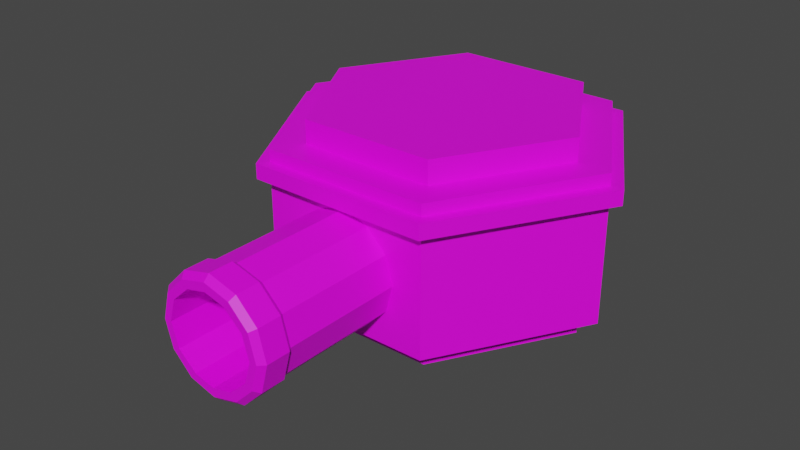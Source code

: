 # Source: cannon_turret_head.blend  (saved by Blender 4.2.66; exported with 4.5.12 LTS)
import bpy
from mathutils import Matrix  # noqa: F401  (used for matrix-valued properties, if any)

bpy.ops.wm.read_factory_settings(use_empty=True)
scene = bpy.context.scene
scene.name = 'Scene'

# ---- collections
col_collection = bpy.data.collections.new('Collection'); scene.collection.children.link(col_collection)

# ---- images (referenced by path relative to the original .blend; pixels are not part of the script)
import os
ASSET_DIR = os.environ.get("B2B_ASSET_DIR", "")  # directory of the original .blend (textures are referenced by path, not embedded)
HERE = os.path.dirname(os.path.abspath(__file__))  # packed textures are extracted next to this script under _unpacked/

def load_image(name, relpath, width, height, colorspace="sRGB"):
    """Load a texture the original file referenced (path relative to the .blend, or extracted next to this script)."""
    p = next((c for c in (os.path.join(HERE, relpath), os.path.join(ASSET_DIR, relpath)) if relpath and os.path.exists(c)), "")
    if p:
        img = bpy.data.images.load(p, check_existing=True)
        img.name = name
    else:  # same state as the original file: an image datablock whose file is absent (Cycles renders it pink)
        img = bpy.data.images.new(name, width, height)
        img.source = "FILE"
        img.filepath = "//" + (relpath or name)
    img.colorspace_settings.name = colorspace
    return img
img_carry_vault_tex_png = load_image('carry_vault_tex.png', 'carry_vault_tex.png', 1024, 1024, 'sRGB')

# ---- materials (node trees are filled in below, after node groups)
mat_carry_vault_material = bpy.data.materials.new('carry_vault_material')
mat_carry_vault_material.use_transparent_shadow = False

# ---- material node trees
mat_carry_vault_material.use_nodes = True; mat_carry_vault_material.node_tree.nodes.clear()
_N = mat_carry_vault_material.node_tree.nodes; _L = mat_carry_vault_material.node_tree.links
n0 = _N.new('ShaderNodeBsdfPrincipled'); n0.name = 'Principled BSDF'; n0.location = (10, 300)
n0.distribution = 'GGX'
n0.subsurface_method = 'RANDOM_WALK_SKIN'
n0.inputs[3].default_value = 1.45
n0.inputs[27].default_value = (0.0, 0.0, 0.0, 1.0)
n0.inputs[28].default_value = 1.0
n1 = _N.new('ShaderNodeOutputMaterial'); n1.name = 'Material Output'; n1.location = (300, 300)
n2 = _N.new('ShaderNodeTexImage'); n2.name = '画像テクスチャ'; n2.location = (-280, 280)
n2.image = img_carry_vault_tex_png
_L.new(n0.outputs[0], n1.inputs[0])
_L.new(n2.outputs[0], n0.inputs[0])
n1.is_active_output = True

# ---- world
world_world = bpy.data.worlds.new('World'); scene.world = world_world
world_world.use_nodes = True; world_world.node_tree.nodes.clear()
_N = world_world.node_tree.nodes; _L = world_world.node_tree.links
n0 = _N.new('ShaderNodeOutputWorld'); n0.name = 'World Output'; n0.location = (300, 300)
n1 = _N.new('ShaderNodeBackground'); n1.name = 'Background'; n1.location = (10, 300)
n1.inputs[0].default_value = (0.05088, 0.05088, 0.05088, 1.0)
_L.new(n1.outputs[0], n0.inputs[0])
n0.is_active_output = True
world_world.color = (0.05088, 0.05088, 0.05088)
world_world.use_sun_shadow = False
world_world.sun_shadow_jitter_overblur = 0.0

# ---- meshes
me_x = bpy.data.meshes.new('円柱')
me_x.from_pydata([(-0.5764, -2.519e-08, 0.09722), (-0.4636, -1.638e-08, 0.5974), (-0.2882, 0.4992, 0.09722), (-0.2318, 0.4015, 0.5974), (0.2882, 0.4992, 0.09722), (0.2318, 0.4015, 0.5974), (0.5764, -2.519e-08, 0.09722), (0.4636, -1.848e-08, 0.5974), (0.2882, -0.4992, 0.09722), (0.2318, -0.4015, 0.5974), (-0.2882, -0.4992, 0.09722), (-0.2318, -0.4015, 0.5974), (-0.5064, -1.973e-08, 0.09722), (-0.2532, 0.4385, 0.09722), (0.2532, 0.4385, 0.09722), (0.5064, -2.103e-08, 0.09722), (0.2532, -0.4385, 0.09722), (-0.2532, -0.4385, 0.09722), (-0.5764, -2.519e-08, 0.09722), (-0.2882, 0.4992, 0.09722), (0.2882, 0.4992, 0.09722), (0.5764, -2.519e-08, 0.09722), (0.2882, -0.4992, 0.09722), (-0.2882, -0.4992, 0.09722), (-0.4346, -1.412e-08, 0.03678), (-0.2173, 0.3764, 0.03678), (0.2173, 0.3764, 0.03678), (0.4346, -1.799e-08, 0.03678), (0.2173, -0.3764, 0.03678), (-0.2173, -0.3764, 0.03678), (-0.5064, -1.973e-08, 0.03678), (-0.2532, 0.4385, 0.03678), (0.2532, 0.4385, 0.03678), (0.5064, -2.103e-08, 0.03678), (0.2532, -0.4385, 0.03678), (-0.2532, -0.4385, 0.03678), (-0.4346, -1.412e-08, 0.0), (-0.2173, 0.3764, 0.0), (0.2173, 0.3764, 0.0), (0.4346, -1.799e-08, 0.0), (0.2173, -0.3764, 0.0), (-0.2173, -0.3764, 0.0), (-0.2882, 0.4992, 0.5974), (-0.5764, -2.519e-08, 0.5974), (0.2882, 0.4992, 0.5974), (0.5764, -2.519e-08, 0.5974), (0.2882, -0.4992, 0.5974), (-0.2882, -0.4992, 0.5974), (-0.2318, 0.4015, 0.6765), (-0.4636, -1.455e-08, 0.6765), (0.2318, 0.4015, 0.6765), (0.4636, -1.665e-08, 0.6765), (0.2318, -0.4015, 0.6765), (-0.2318, -0.4015, 0.6765), (-0.5764, -2.519e-08, 0.5574), (-0.2882, 0.4992, 0.5574), (0.2882, 0.4992, 0.5574), (0.5764, -2.519e-08, 0.5574), (0.2882, -0.4992, 0.5574), (-0.2882, -0.4992, 0.5574), (-0.2882, 0.4992, 0.5068), (0.2882, 0.4992, 0.5068), (0.5764, -2.519e-08, 0.5068), (0.2882, -0.4992, 0.5068), (-0.2882, -0.4992, 0.5068), (-0.5764, -2.519e-08, 0.5068), (-0.3098, 0.5367, 0.5574), (0.3098, 0.5367, 0.5574), (-0.3098, 0.5367, 0.5068), (0.3098, 0.5367, 0.5068), (0.6197, -2.659e-08, 0.5574), (0.6197, -2.659e-08, 0.5068), (0.3098, -0.5367, 0.5574), (0.3098, -0.5367, 0.5068), (-0.3098, -0.5367, 0.5574), (-0.3098, -0.5367, 0.5068), (-0.6197, -2.816e-08, 0.5068), (-0.6197, -2.816e-08, 0.5574), (-0.1833, -0.9062, 0.3047), (-0.1833, -0.3849, 0.3047), (-0.1586, -0.9062, 0.2123), (-0.1586, -0.3849, 0.2123), (-0.09089, -0.9062, 0.1446), (-0.09089, -0.3849, 0.1446), (0.001526, -0.9062, 0.1199), (0.001526, -0.3849, 0.1199), (0.09395, -0.9062, 0.1446), (0.09395, -0.3849, 0.1446), (0.1616, -0.9062, 0.2123), (0.1616, -0.3849, 0.2123), (0.1864, -0.9062, 0.3047), (0.1864, -0.3849, 0.3047), (0.1616, -0.9062, 0.3971), (0.1616, -0.3849, 0.3971), (0.09395, -0.9062, 0.4648), (0.09395, -0.3849, 0.4648), (0.001526, -0.9062, 0.4895), (0.001526, -0.3849, 0.4895), (-0.09089, -0.9062, 0.4648), (-0.09089, -0.3849, 0.4648), (-0.1586, -0.9062, 0.3971), (-0.1586, -0.3849, 0.3971), (-0.1945, -0.9213, 0.3047), (-0.1682, -0.9213, 0.2067), (-0.09648, -0.9213, 0.1349), (0.001526, -0.9213, 0.1087), (0.09954, -0.9213, 0.1349), (0.1713, -0.9213, 0.2067), (0.1975, -0.9213, 0.3047), (0.1713, -0.9213, 0.4027), (0.09954, -0.9213, 0.4745), (0.001526, -0.9213, 0.5007), (-0.09648, -0.9213, 0.4745), (-0.1682, -0.9213, 0.4027), (-0.1945, -1.002, 0.3047), (-0.1682, -1.002, 0.2067), (-0.09648, -1.002, 0.1349), (0.001526, -1.002, 0.1087), (0.09954, -1.002, 0.1349), (0.1713, -1.002, 0.2067), (0.1975, -1.002, 0.3047), (0.1713, -1.002, 0.4027), (0.09954, -1.002, 0.4745), (0.001526, -1.002, 0.5007), (-0.09648, -1.002, 0.4745), (-0.1682, -1.002, 0.4027), (-0.1507, -1.021, 0.3047), (-0.1277, -1.021, 0.2275), (-0.06744, -1.021, 0.1732), (0.001526, -1.021, 0.1566), (0.07049, -1.021, 0.1732), (0.1308, -1.021, 0.2275), (0.1537, -1.021, 0.3047), (0.1308, -1.021, 0.3819), (0.07049, -1.021, 0.4362), (0.001526, -1.021, 0.4528), (-0.06744, -1.021, 0.4362), (-0.1277, -1.021, 0.3819), (-0.1755, -1.021, 0.3047), (-0.1518, -1.021, 0.2162), (-0.08701, -1.021, 0.1514), (0.001526, -1.021, 0.1276), (0.09006, -1.021, 0.1514), (0.1549, -1.021, 0.2162), (0.1786, -1.021, 0.3047), (0.1549, -1.021, 0.3932), (0.09006, -1.021, 0.458), (0.001526, -1.021, 0.4818), (-0.08701, -1.021, 0.458), (-0.1518, -1.021, 0.3932), (-0.1507, -0.5541, 0.3047), (-0.1277, -0.5541, 0.2275), (-0.06744, -0.5541, 0.1732), (0.001526, -0.5541, 0.1566), (0.07049, -0.5541, 0.1732), (0.1308, -0.5541, 0.2275), (0.1537, -0.5541, 0.3047), (0.1308, -0.5541, 0.3819), (0.07049, -0.5541, 0.4362), (0.001526, -0.5541, 0.4528), (-0.06744, -0.5541, 0.4362), (-0.1277, -0.5541, 0.3819), (0.001526, -0.3849, 0.3047), (0.0, 0.0, 0.6765), (7.594e-09, 1.519e-08, 0.0)], [], [(54, 43, 42, 55), (55, 42, 44, 56), (56, 44, 45, 57), (57, 45, 46, 58), (11, 9, 52, 53), (58, 46, 47, 59), (59, 47, 43, 54), (6, 8, 22, 21), (16, 17, 35, 34), (2, 4, 20, 19), (8, 10, 23, 22), (0, 2, 19, 18), (4, 6, 21, 20), (10, 0, 18, 23), (13, 12, 18, 19), (14, 13, 19, 20), (15, 14, 20, 21), (16, 15, 21, 22), (17, 16, 22, 23), (12, 17, 23, 18), (28, 29, 41, 40), (14, 15, 33, 32), (12, 13, 31, 30), (17, 12, 30, 35), (15, 16, 34, 33), (13, 14, 32, 31), (25, 24, 30, 31), (26, 25, 31, 32), (27, 26, 32, 33), (28, 27, 33, 34), (29, 28, 34, 35), (24, 29, 35, 30), (26, 27, 39, 38), (24, 25, 37, 36), (29, 24, 36, 41), (27, 28, 40, 39), (25, 26, 38, 37), (1, 3, 42, 43), (3, 5, 44, 42), (5, 7, 45, 44), (7, 9, 46, 45), (9, 11, 47, 46), (11, 1, 43, 47), (36, 37, 164), (7, 5, 50, 51), (3, 1, 49, 48), (1, 11, 53, 49), (9, 7, 51, 52), (5, 3, 48, 50), (61, 60, 68, 69), (0, 65, 60, 2), (2, 60, 61, 4), (4, 61, 62, 6), (6, 62, 63, 8), (8, 63, 64, 10), (10, 64, 65, 0), (68, 66, 67, 69), (56, 61, 69, 67), (60, 55, 66, 68), (55, 56, 67, 66), (69, 67, 70, 71), (56, 57, 70, 67), (62, 61, 69, 71), (57, 62, 71, 70), (71, 70, 72, 73), (63, 62, 71, 73), (57, 58, 72, 70), (58, 63, 73, 72), (73, 72, 74, 75), (64, 63, 73, 75), (58, 59, 74, 72), (59, 64, 75, 74), (75, 74, 77, 76), (65, 64, 75, 76), (59, 54, 77, 74), (54, 65, 76, 77), (76, 77, 66, 68), (54, 55, 66, 77), (60, 65, 76, 68), (78, 79, 81, 80), (80, 81, 83, 82), (82, 83, 85, 84), (84, 85, 87, 86), (86, 87, 89, 88), (88, 89, 91, 90), (90, 91, 93, 92), (92, 93, 95, 94), (94, 95, 97, 96), (96, 97, 99, 98), (98, 99, 101, 100), (100, 101, 79, 78), (86, 88, 107, 106), (106, 107, 119, 118), (84, 86, 106, 105), (100, 78, 102, 113), (78, 80, 103, 102), (82, 84, 105, 104), (98, 100, 113, 112), (80, 82, 104, 103), (96, 98, 112, 111), (94, 96, 111, 110), (92, 94, 110, 109), (90, 92, 109, 108), (88, 90, 108, 107), (118, 119, 143, 142), (113, 102, 114, 125), (103, 104, 116, 115), (110, 111, 123, 122), (107, 108, 120, 119), (104, 105, 117, 116), (111, 112, 124, 123), (108, 109, 121, 120), (105, 106, 118, 117), (112, 113, 125, 124), (102, 103, 115, 114), (109, 110, 122, 121), (129, 130, 154, 153), (125, 114, 138, 149), (115, 116, 140, 139), (122, 123, 147, 146), (119, 120, 144, 143), (116, 117, 141, 140), (123, 124, 148, 147), (120, 121, 145, 144), (117, 118, 142, 141), (124, 125, 149, 148), (114, 115, 139, 138), (121, 122, 146, 145), (127, 126, 138, 139), (128, 127, 139, 140), (129, 128, 140, 141), (130, 129, 141, 142), (131, 130, 142, 143), (132, 131, 143, 144), (133, 132, 144, 145), (134, 133, 145, 146), (135, 134, 146, 147), (136, 135, 147, 148), (137, 136, 148, 149), (126, 137, 149, 138), (150, 151, 152, 153, 154, 155, 156, 157, 158, 159, 160, 161), (136, 137, 161, 160), (126, 127, 151, 150), (133, 134, 158, 157), (130, 131, 155, 154), (137, 126, 150, 161), (127, 128, 152, 151), (134, 135, 159, 158), (131, 132, 156, 155), (128, 129, 153, 152), (135, 136, 160, 159), (132, 133, 157, 156), (81, 79, 162), (79, 101, 162), (101, 99, 162), (99, 97, 162), (97, 95, 162), (95, 93, 162), (93, 91, 162), (91, 89, 162), (89, 87, 162), (87, 85, 162), (85, 83, 162), (83, 81, 162), (48, 49, 163), (49, 53, 163), (53, 52, 163), (52, 51, 163), (51, 50, 163), (50, 48, 163), (37, 38, 164), (38, 39, 164), (39, 40, 164), (40, 41, 164), (41, 36, 164)])
_uv = me_x.uv_layers.new(name='UVマップ')
_uv.uv.foreach_set('vector', [0.04148, 0.9708, 0.04183, 0.9714, 0.03883, 0.9742, 0.03829, 0.9737, 0.05409, 0.9755, 0.05371, 0.9756, 0.05281, 0.9733, 0.05316, 0.9731, 0.05316, 0.9731, 0.05281, 0.9733, 0.05108, 0.9715, 0.05138, 0.9711, 0.05138, 0.9711, 0.05108, 0.9715, 0.04849, 0.9703, 0.04864, 0.9698, 0.04534, 0.9708, 0.04833, 0.9709, 0.04814, 0.9719, 0.04556, 0.9719, 0.04864, 0.9698, 0.04849, 0.9703, 0.04526, 0.9702, 0.04519, 0.9695, 0.04519, 0.9695, 0.04526, 0.9702, 0.04183, 0.9714, 0.04148, 0.9708, 0.01912, 0.9748, 0.01773, 0.9709, 0.01782, 0.9709, 0.01918, 0.9747, 0.01661, 0.8548, 0.02118, 0.8564, 0.02052, 0.8577, 0.01648, 0.8562, 0.02995, 0.9713, 0.02389, 0.9762, 0.02384, 0.976, 0.02974, 0.9713, 0.01773, 0.9709, 0.01978, 0.9673, 0.01984, 0.9674, 0.01782, 0.9709, 0.02476, 0.9664, 0.02995, 0.9713, 0.02974, 0.9713, 0.02472, 0.9665, 0.02389, 0.9762, 0.01912, 0.9748, 0.01918, 0.9747, 0.02384, 0.976, 0.01978, 0.9673, 0.02476, 0.9664, 0.02472, 0.9665, 0.01984, 0.9674, 0.02839, 0.9712, 0.02446, 0.9672, 0.02472, 0.9665, 0.02974, 0.9713, 0.02369, 0.9754, 0.02837, 0.9712, 0.02974, 0.9713, 0.02384, 0.976, 0.01956, 0.9743, 0.02369, 0.9754, 0.02384, 0.976, 0.01918, 0.9747, 0.01833, 0.971, 0.01956, 0.9743, 0.01918, 0.9747, 0.01782, 0.9709, 0.02013, 0.9679, 0.01833, 0.971, 0.01782, 0.9709, 0.01984, 0.9674, 0.02446, 0.9672, 0.02013, 0.9679, 0.01984, 0.9674, 0.02472, 0.9665, 0.01637, 0.8568, 0.0202, 0.8581, 0.01982, 0.8588, 0.01627, 0.8575, 0.007487, 0.8573, 0.01178, 0.8551, 0.0122, 0.8564, 0.008282, 0.8583, 0.02475, 0.8597, 0.02687, 0.8641, 0.02548, 0.8647, 0.02367, 0.8606, 0.02118, 0.8564, 0.02475, 0.8597, 0.02367, 0.8606, 0.02052, 0.8577, 0.01178, 0.8551, 0.01661, 0.8548, 0.01648, 0.8562, 0.0122, 0.8564, 0.004256, 0.8608, 0.007487, 0.8573, 0.008282, 0.8583, 0.005232, 0.8617, 0.02491, 0.8646, 0.02322, 0.8609, 0.02367, 0.8606, 0.02548, 0.8647, 0.008646, 0.8588, 0.005993, 0.8619, 0.005232, 0.8617, 0.008282, 0.8583, 0.01232, 0.857, 0.008646, 0.8588, 0.008282, 0.8583, 0.0122, 0.8564, 0.01637, 0.8568, 0.01232, 0.857, 0.0122, 0.8564, 0.01648, 0.8562, 0.0202, 0.8581, 0.01637, 0.8568, 0.01648, 0.8562, 0.02052, 0.8577, 0.02322, 0.8609, 0.0202, 0.8581, 0.02052, 0.8577, 0.02367, 0.8606, 0.008646, 0.8588, 0.01232, 0.857, 0.0125, 0.8577, 0.009088, 0.8594, 0.02322, 0.8609, 0.02491, 0.8646, 0.02422, 0.8649, 0.02258, 0.8613, 0.0202, 0.8581, 0.02322, 0.8609, 0.02258, 0.8613, 0.01982, 0.8588, 0.01232, 0.857, 0.01637, 0.8568, 0.01627, 0.8575, 0.0125, 0.8577, 0.005993, 0.8619, 0.008646, 0.8588, 0.009088, 0.8594, 0.006484, 0.8623, 0.04221, 0.9721, 0.03977, 0.9745, 0.03883, 0.9742, 0.04183, 0.9714, 0.05328, 0.9756, 0.05244, 0.9736, 0.05281, 0.9733, 0.05371, 0.9756, 0.05244, 0.9736, 0.05076, 0.9719, 0.05108, 0.9715, 0.05281, 0.9733, 0.05076, 0.9719, 0.04833, 0.9709, 0.04849, 0.9703, 0.05108, 0.9715, 0.04833, 0.9709, 0.04534, 0.9708, 0.04526, 0.9702, 0.04849, 0.9703, 0.04534, 0.9708, 0.04221, 0.9721, 0.04183, 0.9714, 0.04526, 0.9702, 0.02258, 0.8613, 0.02422, 0.8649, 0.02026, 0.8645, 0.05076, 0.9719, 0.05244, 0.9736, 0.05172, 0.9741, 0.05027, 0.9727, 0.03977, 0.9745, 0.04221, 0.9721, 0.04287, 0.9731, 0.04054, 0.9753, 0.04221, 0.9721, 0.04534, 0.9708, 0.04556, 0.9719, 0.04287, 0.9731, 0.04833, 0.9709, 0.05076, 0.9719, 0.05027, 0.9727, 0.04814, 0.9719, 0.05244, 0.9736, 0.05328, 0.9756, 0.05256, 0.9759, 0.05172, 0.9741, 0.008085, 0.898, 0.01943, 0.898, 0.01986, 0.8988, 0.007659, 0.8988, 0.02476, 0.9664, 0.02347, 0.9531, 0.03334, 0.9552, 0.02995, 0.9713, 0.02995, 0.9713, 0.03334, 0.9945, 0.0175, 0.9936, 0.02389, 0.9762, 0.02389, 0.9762, 0.0175, 0.9936, 0.004652, 0.9835, 0.01912, 0.9748, 0.01912, 0.9748, 0.004652, 0.9835, 0.002358, 0.9679, 0.01773, 0.9709, 0.01773, 0.9709, 0.002358, 0.9679, 0.01094, 0.9562, 0.01978, 0.9673, 0.01978, 0.9673, 0.01094, 0.9562, 0.02347, 0.9531, 0.02476, 0.9664, 0.01986, 0.8988, 0.01986, 0.9011, 0.007659, 0.9011, 0.007659, 0.8988, 0.04711, 0.898, 0.04711, 0.9003, 0.04626, 0.9003, 0.04626, 0.898, 0.0409, 0.8917, 0.0409, 0.8879, 0.04231, 0.8879, 0.04231, 0.8917, 0.01943, 0.9018, 0.008085, 0.9018, 0.007659, 0.9011, 0.01986, 0.9011, 0.03899, 0.9102, 0.03669, 0.9102, 0.03669, 0.898, 0.03899, 0.898, 0.03595, 0.9098, 0.03595, 0.8985, 0.03669, 0.898, 0.03669, 0.9102, 0.03972, 0.8985, 0.03972, 0.9098, 0.03899, 0.9102, 0.03899, 0.898, 0.04532, 0.898, 0.04532, 0.9003, 0.04447, 0.9003, 0.04447, 0.898, 0.0405, 0.898, 0.0428, 0.898, 0.0428, 0.9102, 0.0405, 0.9102, 0.03976, 0.9098, 0.03976, 0.8985, 0.0405, 0.898, 0.0405, 0.9102, 0.04354, 0.8985, 0.04354, 0.9098, 0.0428, 0.9102, 0.0428, 0.898, 0.04587, 0.9012, 0.04358, 0.9012, 0.04358, 0.9004, 0.04587, 0.9004, 0.01986, 0.9026, 0.01986, 0.9049, 0.007659, 0.9049, 0.007659, 0.9026, 0.008085, 0.9018, 0.01943, 0.9018, 0.01986, 0.9026, 0.007659, 0.9026, 0.01943, 0.9056, 0.008085, 0.9056, 0.007659, 0.9049, 0.01986, 0.9049, 0.04587, 0.9021, 0.04358, 0.9021, 0.04358, 0.9013, 0.04587, 0.9013, 0.02371, 0.9011, 0.02371, 0.8988, 0.03591, 0.8988, 0.03591, 0.9011, 0.03548, 0.9018, 0.02414, 0.9018, 0.02371, 0.9011, 0.03591, 0.9011, 0.02414, 0.898, 0.03548, 0.898, 0.03591, 0.8988, 0.02371, 0.8988, 0.04443, 0.898, 0.04443, 0.9003, 0.04358, 0.9003, 0.04358, 0.898, 0.02064, 0.898, 0.02293, 0.898, 0.02293, 0.9102, 0.02064, 0.9102, 0.02367, 0.8985, 0.02367, 0.9098, 0.02293, 0.9102, 0.02293, 0.898, 0.0199, 0.9098, 0.0199, 0.8985, 0.02064, 0.898, 0.02064, 0.9102, 0.03864, 0.5308, 0.03324, 0.5368, 0.03068, 0.5342, 0.03633, 0.5292, 0.03633, 0.5292, 0.03068, 0.5342, 0.02905, 0.532, 0.03492, 0.5279, 0.03492, 0.5279, 0.02905, 0.532, 0.02823, 0.5307, 0.03425, 0.527, 0.03425, 0.527, 0.02823, 0.5307, 0.02742, 0.5293, 0.03374, 0.526, 0.03374, 0.526, 0.02742, 0.5293, 0.02624, 0.5267, 0.03317, 0.5242, 0.03317, 0.5242, 0.02624, 0.5267, 0.02515, 0.5231, 0.03276, 0.5214, 0.03276, 0.5214, 0.02515, 0.5231, 0.02458, 0.5193, 0.03262, 0.5183, 0.03262, 0.5183, 0.02458, 0.5193, 0.02436, 0.5165, 0.03269, 0.5159, 0.03269, 0.5159, 0.02436, 0.5165, 0.02425, 0.5149, 0.03284, 0.5143, 0.03284, 0.5143, 0.02425, 0.5149, 0.02412, 0.513, 0.03304, 0.5124, 0.04375, 0.5335, 0.03847, 0.5409, 0.03613, 0.5392, 0.04138, 0.5323, 0.04138, 0.5323, 0.03613, 0.5392, 0.03324, 0.5368, 0.03864, 0.5308, 0.03374, 0.526, 0.03317, 0.5242, 0.03342, 0.5242, 0.034, 0.5261, 0.034, 0.5261, 0.03342, 0.5242, 0.03438, 0.5241, 0.03468, 0.5258, 0.03425, 0.527, 0.03374, 0.526, 0.034, 0.5261, 0.03448, 0.5269, 0.04138, 0.5323, 0.03864, 0.5308, 0.03877, 0.5306, 0.04165, 0.5321, 0.03864, 0.5308, 0.03633, 0.5292, 0.03637, 0.5289, 0.03877, 0.5306, 0.03492, 0.5279, 0.03425, 0.527, 0.03448, 0.5269, 0.03499, 0.5277, 0.04375, 0.5335, 0.04138, 0.5323, 0.04165, 0.5321, 0.04418, 0.5334, 0.03633, 0.5292, 0.03492, 0.5279, 0.03499, 0.5277, 0.03637, 0.5289, 0.03284, 0.5143, 0.03304, 0.5124, 0.03347, 0.5125, 0.03326, 0.5143, 0.03269, 0.5159, 0.03284, 0.5143, 0.03326, 0.5143, 0.03301, 0.5157, 0.03262, 0.5183, 0.03269, 0.5159, 0.03301, 0.5157, 0.03289, 0.5182, 0.03276, 0.5214, 0.03262, 0.5183, 0.03289, 0.5182, 0.03301, 0.5214, 0.03317, 0.5242, 0.03276, 0.5214, 0.03301, 0.5214, 0.03342, 0.5242, 0.03468, 0.5258, 0.03438, 0.5241, 0.03468, 0.5238, 0.03495, 0.5256, 0.04165, 0.5321, 0.03877, 0.5306, 0.03931, 0.5296, 0.04215, 0.531, 0.03637, 0.5289, 0.03499, 0.5277, 0.03546, 0.5271, 0.03692, 0.5282, 0.03301, 0.5157, 0.03326, 0.5143, 0.03415, 0.5145, 0.03404, 0.5157, 0.03342, 0.5242, 0.03301, 0.5214, 0.0341, 0.5213, 0.03438, 0.5241, 0.03499, 0.5277, 0.03448, 0.5269, 0.03491, 0.5266, 0.03546, 0.5271, 0.03326, 0.5143, 0.03347, 0.5125, 0.03503, 0.5131, 0.03415, 0.5145, 0.03301, 0.5214, 0.03289, 0.5182, 0.03404, 0.5182, 0.0341, 0.5213, 0.03448, 0.5269, 0.034, 0.5261, 0.03468, 0.5258, 0.03491, 0.5266, 0.04418, 0.5334, 0.04165, 0.5321, 0.04215, 0.531, 0.04478, 0.5321, 0.03877, 0.5306, 0.03637, 0.5289, 0.03692, 0.5282, 0.03931, 0.5296, 0.03289, 0.5182, 0.03301, 0.5157, 0.03404, 0.5157, 0.03404, 0.5182, 0.03577, 0.5261, 0.03534, 0.5252, 0.03966, 0.5234, 0.03967, 0.5236, 0.04215, 0.531, 0.03931, 0.5296, 0.03948, 0.5293, 0.04209, 0.5305, 0.03692, 0.5282, 0.03546, 0.5271, 0.03582, 0.527, 0.03727, 0.528, 0.03404, 0.5157, 0.03415, 0.5145, 0.03468, 0.5147, 0.0345, 0.516, 0.03438, 0.5241, 0.0341, 0.5213, 0.03445, 0.5213, 0.03468, 0.5238, 0.03546, 0.5271, 0.03491, 0.5266, 0.0352, 0.5264, 0.03582, 0.527, 0.03415, 0.5145, 0.03503, 0.5131, 0.03577, 0.5134, 0.03468, 0.5147, 0.0341, 0.5213, 0.03404, 0.5182, 0.03445, 0.5184, 0.03445, 0.5213, 0.03491, 0.5266, 0.03468, 0.5258, 0.03495, 0.5256, 0.0352, 0.5264, 0.04478, 0.5321, 0.04215, 0.531, 0.04209, 0.5305, 0.04448, 0.5314, 0.03931, 0.5296, 0.03692, 0.5282, 0.03727, 0.528, 0.03948, 0.5293, 0.03404, 0.5182, 0.03404, 0.5157, 0.0345, 0.516, 0.03445, 0.5184, 0.03764, 0.5278, 0.03962, 0.529, 0.03948, 0.5293, 0.03727, 0.528, 0.03632, 0.5268, 0.03764, 0.5278, 0.03727, 0.528, 0.03582, 0.527, 0.03577, 0.5261, 0.03632, 0.5268, 0.03582, 0.527, 0.0352, 0.5264, 0.03534, 0.5252, 0.03577, 0.5261, 0.0352, 0.5264, 0.03495, 0.5256, 0.03499, 0.5236, 0.03534, 0.5252, 0.03495, 0.5256, 0.03468, 0.5238, 0.03477, 0.5213, 0.03499, 0.5236, 0.03468, 0.5238, 0.03445, 0.5213, 0.03485, 0.5187, 0.03477, 0.5213, 0.03445, 0.5213, 0.03445, 0.5184, 0.03513, 0.5165, 0.03485, 0.5187, 0.03445, 0.5184, 0.0345, 0.516, 0.03565, 0.5152, 0.03513, 0.5165, 0.0345, 0.516, 0.03468, 0.5147, 0.03658, 0.514, 0.03565, 0.5152, 0.03468, 0.5147, 0.03577, 0.5134, 0.04198, 0.53, 0.04408, 0.5306, 0.04448, 0.5314, 0.04209, 0.5305, 0.03962, 0.529, 0.04198, 0.53, 0.04209, 0.5305, 0.03948, 0.5293, 0.04153, 0.5237, 0.04045, 0.5238, 0.03987, 0.5238, 0.03967, 0.5236, 0.03966, 0.5234, 0.0398, 0.5229, 0.0403, 0.5221, 0.04113, 0.5212, 0.04203, 0.5204, 0.04263, 0.52, 0.04478, 0.5206, 0.04313, 0.523, 0.04408, 0.5306, 0.04198, 0.53, 0.04313, 0.523, 0.04478, 0.5206, 0.03962, 0.529, 0.03764, 0.5278, 0.04045, 0.5238, 0.04153, 0.5237, 0.03485, 0.5187, 0.03513, 0.5165, 0.04203, 0.5204, 0.04113, 0.5212, 0.03534, 0.5252, 0.03499, 0.5236, 0.0398, 0.5229, 0.03966, 0.5234, 0.04198, 0.53, 0.03962, 0.529, 0.04153, 0.5237, 0.04313, 0.523, 0.03764, 0.5278, 0.03632, 0.5268, 0.03987, 0.5238, 0.04045, 0.5238, 0.03513, 0.5165, 0.03565, 0.5152, 0.04263, 0.52, 0.04203, 0.5204, 0.03499, 0.5236, 0.03477, 0.5213, 0.0403, 0.5221, 0.0398, 0.5229, 0.03632, 0.5268, 0.03577, 0.5261, 0.03967, 0.5236, 0.03987, 0.5238, 0.03565, 0.5152, 0.03658, 0.514, 0.04478, 0.5206, 0.04263, 0.52, 0.03477, 0.5213, 0.03485, 0.5187, 0.04113, 0.5212, 0.0403, 0.5221, 0.03068, 0.5342, 0.03324, 0.5368, 0.03071, 0.5388, 0.03324, 0.5368, 0.03613, 0.5392, 0.03151, 0.5395, 0.03613, 0.5392, 0.03847, 0.5409, 0.03199, 0.5411, 0.02412, 0.513, 0.02425, 0.5149, 0.01777, 0.5115, 0.02425, 0.5149, 0.02436, 0.5165, 0.01901, 0.5186, 0.02436, 0.5165, 0.02458, 0.5193, 0.02089, 0.5218, 0.02458, 0.5193, 0.02515, 0.5231, 0.02186, 0.5232, 0.02515, 0.5231, 0.02624, 0.5267, 0.02215, 0.5244, 0.02624, 0.5267, 0.02742, 0.5293, 0.02184, 0.5264, 0.02742, 0.5293, 0.02823, 0.5307, 0.0219, 0.5305, 0.02823, 0.5307, 0.02905, 0.532, 0.0256, 0.5361, 0.02905, 0.532, 0.03068, 0.5342, 0.02896, 0.5381, 0.04054, 0.9753, 0.04287, 0.9731, 0.04359, 0.9762, 0.04287, 0.9731, 0.04556, 0.9719, 0.04523, 0.9748, 0.04556, 0.9719, 0.04814, 0.9719, 0.04691, 0.9741, 0.04814, 0.9719, 0.05027, 0.9727, 0.0485, 0.9741, 0.05027, 0.9727, 0.05172, 0.9741, 0.04979, 0.9746, 0.05172, 0.9741, 0.05256, 0.9759, 0.05055, 0.9757, 0.006484, 0.8623, 0.009088, 0.8594, 0.01031, 0.8631, 0.009088, 0.8594, 0.0125, 0.8577, 0.01225, 0.8615, 0.0125, 0.8577, 0.01627, 0.8575, 0.01458, 0.8609, 0.01627, 0.8575, 0.01982, 0.8588, 0.01695, 0.8612, 0.01982, 0.8588, 0.02258, 0.8613, 0.01898, 0.8624])
me_x.materials.append(mat_carry_vault_material)
me_x.update()

# ---- objects
ob_mesh = bpy.data.objects.new('Mesh', me_x)

# ---- transforms, parenting, visibility, modifiers, constraints
ob_mesh.location = (0.0, 0.0, 0.0)

# ---- collection membership
col_collection.objects.link(ob_mesh)

# ---- scene / render settings (as saved in the file)
scene.frame_start = 1; scene.frame_end = 250; scene.frame_set(1)
scene.render.engine = 'BLENDER_EEVEE_NEXT'
scene.cycles.sampling_pattern = 'TABULATED_SOBOL'
scene.cycles.use_light_tree = False
scene.view_settings.view_transform = 'Filmic'
bpy.context.view_layer.update()

# ---- added for rendering (the .blend has no active camera and no usable light): camera, sun
cam_auto = bpy.data.cameras.new('AutoCamera')
cam_auto.lens = 50.0
cam_auto.sensor_width = 36.0
cam_auto.clip_end = 1000.0
ob_auto_camera = bpy.data.objects.new('AutoCamera', cam_auto)
scene.collection.objects.link(ob_auto_camera)
ob_auto_camera.location = (1.94511, -2.57625, 1.89433)
ob_auto_camera.rotation_euler = (1.09748, -7.21219e-08, 0.694738)
scene.camera = ob_auto_camera
light_auto_sun = bpy.data.lights.new('AutoSun', 'SUN')
light_auto_sun.energy = 3.0
light_auto_sun.angle = 0.0523599
ob_auto_sun = bpy.data.objects.new('AutoSun', light_auto_sun)
scene.collection.objects.link(ob_auto_sun)
ob_auto_sun.rotation_euler = (0.872665, 0.174533, 0.523599)
bpy.context.view_layer.update()
